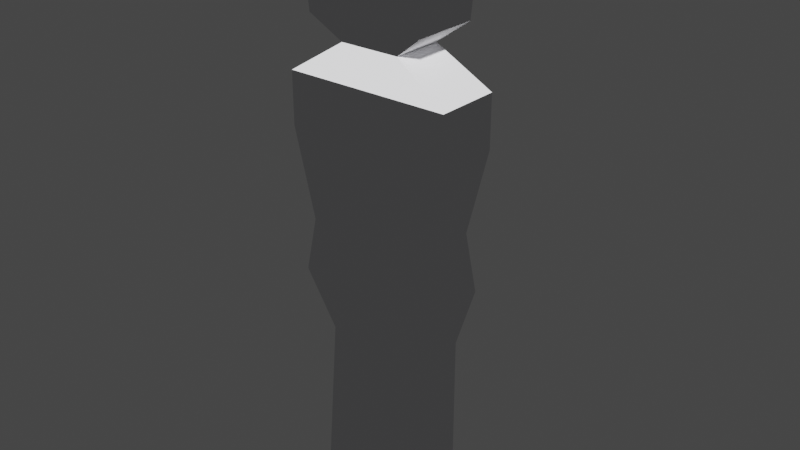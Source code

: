 # Source: sarc.blend  (saved by Blender 3.3.6; exported with 4.5.12 LTS)
import bpy
from mathutils import Matrix  # noqa: F401  (used for matrix-valued properties, if any)

bpy.ops.wm.read_factory_settings(use_empty=True)
scene = bpy.context.scene
scene.name = 'Scene'

# ---- collections
col_collection = bpy.data.collections.new('Collection'); scene.collection.children.link(col_collection)

# ---- materials (node trees are filled in below, after node groups)
mat_lgrey = bpy.data.materials.new('lgrey')
mat_lgrey.use_transparent_shadow = False
mat_lpurp = bpy.data.materials.new('lpurp')
mat_lpurp.use_transparent_shadow = False
mat_yellow = bpy.data.materials.new('yellow')
mat_yellow.use_transparent_shadow = False

# ---- material node trees
mat_lgrey.use_nodes = True; mat_lgrey.node_tree.nodes.clear()
_N = mat_lgrey.node_tree.nodes; _L = mat_lgrey.node_tree.links
n0 = _N.new('ShaderNodeOutputMaterial'); n0.name = 'Material Output'; n0.location = (300, 300)
n1 = _N.new('ShaderNodeBsdfToon'); n1.name = 'Toon BSDF'; n1.location = (25, 305)
n1.inputs[0].default_value = (0.76, 0.76, 0.78, 1.0)
n1.inputs[1].default_value = 0.5221
_L.new(n1.outputs[0], n0.inputs[0])
n0.is_active_output = True
mat_lpurp.use_nodes = True; mat_lpurp.node_tree.nodes.clear()
_N = mat_lpurp.node_tree.nodes; _L = mat_lpurp.node_tree.links
n0 = _N.new('ShaderNodeOutputMaterial'); n0.name = 'Material Output'; n0.location = (300, 300)
n1 = _N.new('ShaderNodeBsdfToon'); n1.name = 'Toon BSDF'; n1.location = (25, 305)
n1.inputs[0].default_value = (0.51, 0.46, 0.61, 1.0)
n1.inputs[1].default_value = 0.5221
_L.new(n1.outputs[0], n0.inputs[0])
n0.is_active_output = True
mat_yellow.use_nodes = True; mat_yellow.node_tree.nodes.clear()
_N = mat_yellow.node_tree.nodes; _L = mat_yellow.node_tree.links
n0 = _N.new('ShaderNodeOutputMaterial'); n0.name = 'Material Output'; n0.location = (300, 300)
n1 = _N.new('ShaderNodeBsdfToon'); n1.name = 'Toon BSDF'; n1.location = (25, 305)
n1.inputs[0].default_value = (1.0, 0.93, 0.15, 1.0)
n1.inputs[1].default_value = 0.5221
_L.new(n1.outputs[0], n0.inputs[0])
n0.is_active_output = True

# ---- world
world_world = bpy.data.worlds.new('World'); scene.world = world_world
world_world.use_nodes = True; world_world.node_tree.nodes.clear()
_N = world_world.node_tree.nodes; _L = world_world.node_tree.links
n0 = _N.new('ShaderNodeOutputWorld'); n0.name = 'World Output'; n0.location = (300, 300)
n1 = _N.new('ShaderNodeBackground'); n1.name = 'Background'; n1.location = (10, 300)
n1.inputs[0].default_value = (0.05088, 0.05088, 0.05088, 1.0)
_L.new(n1.outputs[0], n0.inputs[0])
n0.is_active_output = True
world_world.color = (0.05088, 0.05088, 0.05088)
world_world.use_sun_shadow = False
world_world.sun_shadow_jitter_overblur = 0.0

# ---- meshes
me_cube = bpy.data.meshes.new('Cube')
me_cube.from_pydata([(0.3633, 0.2406, 7.391), (0.3633, 0.2406, 6.366), (0.3633, -0.1162, 7.391), (0.3633, -0.2052, 6.366), (-0.3633, 0.2406, 7.391), (-0.3633, 0.2406, 6.366), (-0.3633, -0.1162, 7.391), (-0.3633, -0.2052, 6.366), (0.5035, -0.2052, 7.827), (-0.5035, -0.2052, 7.827), (0.5035, 0.2406, 7.827), (-0.5035, 0.2406, 7.827), (0.4204, -0.2052, 8.208), (-0.4204, -0.2052, 8.208), (0.4204, 0.2406, 8.208), (-0.4204, 0.2406, 8.208), (0.5695, -0.2052, 8.799), (-0.5695, -0.2052, 8.799), (0.5695, 0.2406, 8.799), (-0.5695, 0.2406, 8.799), (0.5695, -0.2052, 9.153), (-0.5695, -0.2052, 9.153), (0.5695, 0.2406, 9.153), (-0.5695, 0.2406, 9.153), (0.2041, -0.1567, 9.386), (-0.2041, -0.1567, 9.386), (0.2041, 0.1921, 9.386), (-0.2041, 0.1921, 9.386), (0.4049, -0.2052, 9.536), (-0.4049, -0.2052, 9.536), (0.4049, 0.2406, 9.536), (-0.4049, 0.2406, 9.536), (0.452, -0.2311, 10.21), (-0.452, -0.2311, 10.21), (0.452, 0.2665, 10.21), (-0.452, 0.2665, 10.21), (-0.3633, 0.4602, 6.147), (-0.3633, -0.2052, 6.147), (0.3633, 0.4602, 6.147), (0.3633, -0.2052, 6.147), (2.129e-08, -0.1607, 6.878), (2.129e-08, 0.2406, 6.878), (2.129e-08, -0.2052, 8.531), (2.129e-08, -0.2052, 8.006), (2.129e-08, 0.2406, 8.006), (2.129e-08, 0.2406, 8.531), (2.129e-08, 0.2539, 9.882), (2.129e-08, -0.2185, 9.882)], [], [(4, 6, 9, 11), (7, 6, 4, 5), (7, 5, 36, 37), (1, 0, 2, 3), (11, 9, 13, 15), (2, 0, 10, 8), (0, 4, 11, 10), (6, 2, 8, 9), (8, 10, 14, 12), (18, 19, 23, 22), (12, 14, 18, 16), (15, 13, 17, 19), (23, 21, 25, 27), (16, 18, 22, 20), (19, 17, 21, 23), (17, 16, 20, 21), (26, 27, 31, 30), (21, 20, 24, 25), (22, 23, 27, 26), (20, 22, 26, 24), (24, 26, 30, 28), (27, 25, 29, 31), (25, 24, 28, 29), (28, 30, 34, 32), (31, 29, 33, 35), (32, 34, 35, 33), (36, 38, 39, 37), (1, 3, 39, 38), (5, 1, 38, 36), (3, 7, 37, 39), (14, 15, 19, 18), (30, 31, 35, 34), (10, 11, 15, 14), (1, 5, 4, 0), (7, 3, 2, 6), (9, 8, 12, 13), (13, 12, 16, 17), (29, 28, 32, 33)])
_uv = me_cube.uv_layers.new(name='UVMap')
_uv.uv.foreach_set('vector', [0.625, 0.25, 0.625, 0.0, 0.625, 0.0, 0.625, 0.25, 0.375, 0.0, 0.625, 0.0, 0.625, 0.25, 0.375, 0.25, 0.375, 0.0, 0.375, 0.25, 0.375, 0.25, 0.375, 0.0, 0.375, 0.5, 0.625, 0.5, 0.625, 0.75, 0.375, 0.75, 0.625, 0.25, 0.625, 0.0, 0.625, 0.0, 0.625, 0.25, 0.625, 0.75, 0.625, 0.5, 0.625, 0.5, 0.625, 0.75, 0.625, 0.5, 0.625, 0.25, 0.625, 0.25, 0.625, 0.5, 0.625, 1.0, 0.625, 0.75, 0.625, 0.75, 0.625, 1.0, 0.625, 0.75, 0.625, 0.5, 0.625, 0.5, 0.625, 0.75, 0.625, 0.5, 0.625, 0.25, 0.625, 0.25, 0.625, 0.5, 0.625, 0.75, 0.625, 0.5, 0.625, 0.5, 0.625, 0.75, 0.625, 0.25, 0.625, 0.0, 0.625, 0.0, 0.625, 0.25, 0.625, 0.25, 0.625, 0.0, 0.625, 0.0, 0.625, 0.25, 0.625, 0.75, 0.625, 0.5, 0.625, 0.5, 0.625, 0.75, 0.625, 0.25, 0.625, 0.0, 0.625, 0.0, 0.625, 0.25, 0.625, 1.0, 0.625, 0.75, 0.625, 0.75, 0.625, 1.0, 0.625, 0.5, 0.625, 0.25, 0.625, 0.25, 0.625, 0.5, 0.625, 1.0, 0.625, 0.75, 0.625, 0.75, 0.625, 1.0, 0.625, 0.5, 0.625, 0.25, 0.625, 0.25, 0.625, 0.5, 0.625, 0.75, 0.625, 0.5, 0.625, 0.5, 0.625, 0.75, 0.625, 0.75, 0.625, 0.5, 0.625, 0.5, 0.625, 0.75, 0.625, 0.25, 0.625, 0.0, 0.625, 0.0, 0.625, 0.25, 0.625, 1.0, 0.625, 0.75, 0.625, 0.75, 0.625, 1.0, 0.625, 0.75, 0.625, 0.5, 0.625, 0.5, 0.625, 0.75, 0.625, 0.25, 0.625, 0.0, 0.625, 0.0, 0.625, 0.25, 0.625, 0.75, 0.625, 0.5, 0.625, 0.25, 0.625, 0.0, 0.125, 0.5, 0.375, 0.5, 0.375, 0.75, 0.125, 0.75, 0.375, 0.5, 0.375, 0.75, 0.375, 0.75, 0.375, 0.5, 0.375, 0.25, 0.375, 0.5, 0.375, 0.5, 0.375, 0.25, 0.375, 0.75, 0.375, 1.0, 0.375, 1.0, 0.375, 0.75, 0.625, 0.5, 0.625, 0.25, 0.625, 0.25, 0.625, 0.5, 0.625, 0.5, 0.625, 0.25, 0.625, 0.25, 0.625, 0.5, 0.625, 0.5, 0.625, 0.25, 0.625, 0.25, 0.625, 0.5, 0.375, 0.5, 0.375, 0.25, 0.625, 0.25, 0.625, 0.5, 0.375, 1.0, 0.375, 0.75, 0.625, 0.75, 0.625, 1.0, 0.625, 0.0, 0.625, 0.75, 0.625, 0.75, 0.625, 0.0, 0.625, 0.0, 0.625, 0.75, 0.625, 0.75, 0.625, 0.0, 0.625, 0.0, 0.625, 0.75, 0.625, 0.75, 0.625, 0.0])
me_cube.materials.append(mat_lgrey)
me_cube.materials.append(mat_lpurp)
me_cube.materials.append(mat_yellow)
me_cube.use_mirror_vertex_groups = False
me_cube.update()
me_material_preview_mesh = bpy.data.meshes.new('Material_Preview_Mesh')
me_material_preview_mesh.from_pydata([], [], [])
me_material_preview_mesh.update()

# ---- objects
ob_cube = bpy.data.objects.new('Cube', me_cube)
ob_material_preview_dummy = bpy.data.objects.new('Material_Preview_Dummy', me_material_preview_mesh)

# ---- transforms, parenting, visibility, modifiers, constraints
ob_cube.location = (0.0, 0.0, -31.57)
ob_cube.scale = (4.0, 4.0, 4.0)
ob_cube.lock_rotations_4d = False
ob_cube.empty_display_type = 'ARROWS'
ob_cube.lineart.crease_threshold = 0.0
ob_material_preview_dummy.location = (0.0, 0.0, 0.0)
ob_material_preview_dummy.hide_select = True
ob_material_preview_dummy.hide_render = True

# ---- collection membership
col_collection.objects.link(ob_cube)
col_collection.objects.link(ob_material_preview_dummy)

# ---- scene / render settings (as saved in the file)
scene.frame_start = 1; scene.frame_end = 250; scene.frame_set(1)
scene.render.engine = 'BLENDER_EEVEE_NEXT'
scene.cycles.sampling_pattern = 'TABULATED_SOBOL'
scene.cycles.use_light_tree = False
scene.view_settings.view_transform = 'Filmic'
bpy.context.view_layer.update()

# ---- added for rendering (the .blend has no active camera and no usable light): camera, sun
cam_auto = bpy.data.cameras.new('AutoCamera')
cam_auto.lens = 50.0
cam_auto.sensor_width = 36.0
cam_auto.clip_end = 1000.0
ob_auto_camera = bpy.data.objects.new('AutoCamera', cam_auto)
scene.collection.objects.link(ob_auto_camera)
ob_auto_camera.location = (15.8143, -18.5189, 13.7882)
ob_auto_camera.rotation_euler = (1.09748, -7.21219e-08, 0.694738)
scene.camera = ob_auto_camera
light_auto_sun = bpy.data.lights.new('AutoSun', 'SUN')
light_auto_sun.energy = 3.0
light_auto_sun.angle = 0.0523599
ob_auto_sun = bpy.data.objects.new('AutoSun', light_auto_sun)
scene.collection.objects.link(ob_auto_sun)
ob_auto_sun.rotation_euler = (0.872665, 0.174533, 0.523599)
bpy.context.view_layer.update()
